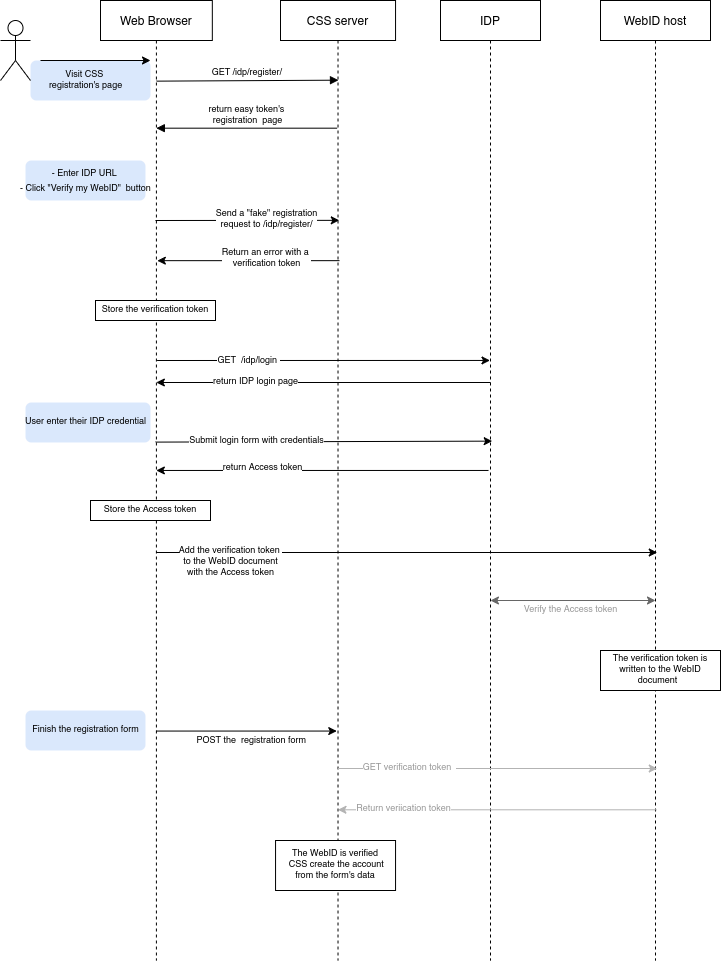

The diagram above was exported from draw.io. Its source (the exported page's mxGraphModel, read from the mxfile embedded in the PNG):
<mxGraphModel dx="495" dy="190" grid="1" gridSize="10" guides="1" tooltips="1" connect="1" arrows="1" fold="1" page="1" pageScale="1" pageWidth="850" pageHeight="1100" math="0" shadow="0">
  <root>
    <mxCell id="0" />
    <mxCell id="1" parent="0" />
    <mxCell id="7mpTTKdr5r8Yw1x0jIv6-60" value="" style="rounded=1;whiteSpace=wrap;html=1;fontSize=9;strokeColor=none;fillColor=#dae8fc;" parent="1" vertex="1">
      <mxGeometry x="45" y="790" width="120" height="40" as="geometry" />
    </mxCell>
    <mxCell id="7mpTTKdr5r8Yw1x0jIv6-61" value="" style="rounded=1;whiteSpace=wrap;html=1;fontSize=9;strokeColor=none;fillColor=#dae8fc;" parent="1" vertex="1">
      <mxGeometry x="45" y="482" width="125" height="40" as="geometry" />
    </mxCell>
    <mxCell id="7mpTTKdr5r8Yw1x0jIv6-59" value="" style="rounded=1;whiteSpace=wrap;html=1;fontSize=9;strokeColor=none;fillColor=#dae8fc;" parent="1" vertex="1">
      <mxGeometry x="45" y="240" width="120" height="40" as="geometry" />
    </mxCell>
    <mxCell id="7mpTTKdr5r8Yw1x0jIv6-62" value="" style="rounded=1;whiteSpace=wrap;html=1;fontSize=9;strokeColor=none;fillColor=#dae8fc;" parent="1" vertex="1">
      <mxGeometry x="50" y="140" width="120" height="40" as="geometry" />
    </mxCell>
    <mxCell id="3nuBFxr9cyL0pnOWT2aG-1" value="Web Browser" style="shape=umlLifeline;perimeter=lifelinePerimeter;container=1;collapsible=0;recursiveResize=0;rounded=0;shadow=0;strokeWidth=1;" parent="1" vertex="1">
      <mxGeometry x="120" y="80" width="111.83" height="960" as="geometry" />
    </mxCell>
    <mxCell id="7mpTTKdr5r8Yw1x0jIv6-36" value="Store the verification token" style="rounded=0;whiteSpace=wrap;html=1;fontSize=9;" parent="3nuBFxr9cyL0pnOWT2aG-1" vertex="1">
      <mxGeometry x="-5" y="300" width="120" height="20" as="geometry" />
    </mxCell>
    <mxCell id="7mpTTKdr5r8Yw1x0jIv6-40" value="Store the Access token" style="rounded=0;whiteSpace=wrap;html=1;fontSize=9;" parent="3nuBFxr9cyL0pnOWT2aG-1" vertex="1">
      <mxGeometry x="-10" y="500" width="120" height="20" as="geometry" />
    </mxCell>
    <mxCell id="7mpTTKdr5r8Yw1x0jIv6-63" value="" style="verticalAlign=bottom;startArrow=oval;endArrow=none;startSize=8;shadow=0;strokeWidth=1;fontSize=9;strokeColor=none;" parent="3nuBFxr9cyL0pnOWT2aG-1" target="7mpTTKdr5r8Yw1x0jIv6-62" edge="1">
      <mxGeometry x="-0.0476" y="-20" relative="1" as="geometry">
        <mxPoint x="60" y="150" as="sourcePoint" />
        <mxPoint x="165" y="150" as="targetPoint" />
        <mxPoint as="offset" />
      </mxGeometry>
    </mxCell>
    <mxCell id="3nuBFxr9cyL0pnOWT2aG-5" value="CSS server" style="shape=umlLifeline;perimeter=lifelinePerimeter;container=1;collapsible=0;recursiveResize=0;rounded=0;shadow=0;strokeWidth=1;" parent="1" vertex="1">
      <mxGeometry x="300" y="80" width="115.05" height="960" as="geometry" />
    </mxCell>
    <mxCell id="7mpTTKdr5r8Yw1x0jIv6-57" value="The WebID is verified&lt;br&gt;&amp;nbsp;CSS create the account from the form's data" style="rounded=0;whiteSpace=wrap;html=1;fontSize=9;fontColor=#000000;" parent="3nuBFxr9cyL0pnOWT2aG-5" vertex="1">
      <mxGeometry x="-4.95" y="840" width="120" height="50" as="geometry" />
    </mxCell>
    <mxCell id="3nuBFxr9cyL0pnOWT2aG-8" value="GET /idp/register/" style="verticalAlign=bottom;endArrow=block;entryX=0.504;entryY=0.083;shadow=0;strokeWidth=1;fontSize=9;entryDx=0;entryDy=0;entryPerimeter=0;exitX=0.501;exitY=0.084;exitDx=0;exitDy=0;exitPerimeter=0;" parent="1" source="3nuBFxr9cyL0pnOWT2aG-1" target="3nuBFxr9cyL0pnOWT2aG-5" edge="1">
      <mxGeometry relative="1" as="geometry">
        <mxPoint x="180" y="160" as="sourcePoint" />
        <mxPoint x="344.9999999999999" y="160" as="targetPoint" />
      </mxGeometry>
    </mxCell>
    <mxCell id="3nuBFxr9cyL0pnOWT2aG-9" value="return easy token's&#10; registration  page" style="verticalAlign=bottom;endArrow=block;shadow=0;strokeWidth=1;fontSize=9;exitX=0.492;exitY=0.133;exitDx=0;exitDy=0;exitPerimeter=0;" parent="1" source="3nuBFxr9cyL0pnOWT2aG-5" target="3nuBFxr9cyL0pnOWT2aG-1" edge="1">
      <mxGeometry relative="1" as="geometry">
        <mxPoint x="344.9999999999999" y="196.06999999999994" as="sourcePoint" />
        <mxPoint x="174.71000000000004" y="196.07" as="targetPoint" />
      </mxGeometry>
    </mxCell>
    <mxCell id="7mpTTKdr5r8Yw1x0jIv6-2" value="WebID host" style="shape=umlLifeline;perimeter=lifelinePerimeter;container=1;collapsible=0;recursiveResize=0;rounded=0;shadow=0;strokeWidth=1;" parent="1" vertex="1">
      <mxGeometry x="620" y="80" width="110" height="960" as="geometry" />
    </mxCell>
    <mxCell id="7mpTTKdr5r8Yw1x0jIv6-49" value="&lt;font color=&quot;#000000&quot;&gt;The verification token is written to the WebID document&amp;nbsp;&amp;nbsp;&lt;/font&gt;" style="rounded=0;whiteSpace=wrap;html=1;fontSize=9;fontColor=#999999;" parent="7mpTTKdr5r8Yw1x0jIv6-2" vertex="1">
      <mxGeometry y="650" width="120" height="40" as="geometry" />
    </mxCell>
    <mxCell id="7mpTTKdr5r8Yw1x0jIv6-5" value="&lt;font style=&quot;font-size: 9px&quot;&gt;- Enter IDP URL &lt;br&gt;- Click &quot;Verify my WebID&quot;&amp;nbsp;&amp;nbsp;button&lt;/font&gt;" style="text;html=1;align=center;verticalAlign=middle;resizable=0;points=[];autosize=1;strokeColor=none;fillColor=none;" parent="1" vertex="1">
      <mxGeometry x="30" y="240" width="150" height="40" as="geometry" />
    </mxCell>
    <mxCell id="7mpTTKdr5r8Yw1x0jIv6-9" value="IDP" style="shape=umlLifeline;perimeter=lifelinePerimeter;container=1;collapsible=0;recursiveResize=0;rounded=0;shadow=0;strokeWidth=1;" parent="1" vertex="1">
      <mxGeometry x="460" y="80" width="100" height="960" as="geometry" />
    </mxCell>
    <mxCell id="7mpTTKdr5r8Yw1x0jIv6-11" value="" style="endArrow=classic;html=1;rounded=0;fontSize=9;exitX=0.506;exitY=0.375;exitDx=0;exitDy=0;exitPerimeter=0;" parent="1" source="3nuBFxr9cyL0pnOWT2aG-1" edge="1">
      <mxGeometry width="50" height="50" relative="1" as="geometry">
        <mxPoint x="178.16999999999996" y="439.95000000000005" as="sourcePoint" />
        <mxPoint x="509.5" y="439.95000000000005" as="targetPoint" />
      </mxGeometry>
    </mxCell>
    <mxCell id="7mpTTKdr5r8Yw1x0jIv6-13" value="GET&amp;nbsp; /idp/login&amp;nbsp;" style="edgeLabel;html=1;align=center;verticalAlign=middle;resizable=0;points=[];fontSize=9;" parent="7mpTTKdr5r8Yw1x0jIv6-11" vertex="1" connectable="0">
      <mxGeometry x="0.3113" y="-1" relative="1" as="geometry">
        <mxPoint x="-127" as="offset" />
      </mxGeometry>
    </mxCell>
    <mxCell id="7mpTTKdr5r8Yw1x0jIv6-12" value="" style="endArrow=classic;html=1;rounded=0;fontSize=9;" parent="1" target="3nuBFxr9cyL0pnOWT2aG-1" edge="1">
      <mxGeometry width="50" height="50" relative="1" as="geometry">
        <mxPoint x="510" y="462" as="sourcePoint" />
        <mxPoint x="180" y="462" as="targetPoint" />
      </mxGeometry>
    </mxCell>
    <mxCell id="7mpTTKdr5r8Yw1x0jIv6-14" value="return IDP login page" style="edgeLabel;html=1;align=center;verticalAlign=middle;resizable=0;points=[];fontSize=9;" parent="7mpTTKdr5r8Yw1x0jIv6-12" vertex="1" connectable="0">
      <mxGeometry x="-0.3663" relative="1" as="geometry">
        <mxPoint x="-130" as="offset" />
      </mxGeometry>
    </mxCell>
    <mxCell id="7mpTTKdr5r8Yw1x0jIv6-15" value="User enter their IDP credential" style="text;html=1;align=center;verticalAlign=middle;resizable=0;points=[];autosize=1;strokeColor=none;fillColor=none;fontSize=9;" parent="1" vertex="1">
      <mxGeometry x="35" y="492" width="140" height="20" as="geometry" />
    </mxCell>
    <mxCell id="7mpTTKdr5r8Yw1x0jIv6-16" value="" style="endArrow=classic;html=1;rounded=0;fontSize=9;exitX=0.493;exitY=0.46;exitDx=0;exitDy=0;exitPerimeter=0;entryX=0.517;entryY=0.459;entryDx=0;entryDy=0;entryPerimeter=0;" parent="1" source="3nuBFxr9cyL0pnOWT2aG-1" target="7mpTTKdr5r8Yw1x0jIv6-9" edge="1">
      <mxGeometry width="50" height="50" relative="1" as="geometry">
        <mxPoint x="169.66666666666674" y="521" as="sourcePoint" />
        <mxPoint x="500" y="522" as="targetPoint" />
      </mxGeometry>
    </mxCell>
    <mxCell id="7mpTTKdr5r8Yw1x0jIv6-17" value="Submit login form with credentials" style="edgeLabel;html=1;align=center;verticalAlign=middle;resizable=0;points=[];fontSize=9;" parent="7mpTTKdr5r8Yw1x0jIv6-16" vertex="1" connectable="0">
      <mxGeometry x="0.1935" relative="1" as="geometry">
        <mxPoint x="-100" as="offset" />
      </mxGeometry>
    </mxCell>
    <mxCell id="7mpTTKdr5r8Yw1x0jIv6-18" value="" style="endArrow=classic;html=1;rounded=0;fontSize=9;exitX=0.48;exitY=0.808;exitDx=0;exitDy=0;exitPerimeter=0;" parent="1" target="3nuBFxr9cyL0pnOWT2aG-1" edge="1">
      <mxGeometry width="50" height="50" relative="1" as="geometry">
        <mxPoint x="507.9999999999998" y="549.96" as="sourcePoint" />
        <mxPoint x="180" y="550" as="targetPoint" />
      </mxGeometry>
    </mxCell>
    <mxCell id="7mpTTKdr5r8Yw1x0jIv6-19" value="return Access token" style="edgeLabel;html=1;align=center;verticalAlign=middle;resizable=0;points=[];fontSize=9;" parent="7mpTTKdr5r8Yw1x0jIv6-18" vertex="1" connectable="0">
      <mxGeometry x="-0.2398" y="-2" relative="1" as="geometry">
        <mxPoint x="-100" as="offset" />
      </mxGeometry>
    </mxCell>
    <mxCell id="7mpTTKdr5r8Yw1x0jIv6-1" value="" style="shape=umlActor;verticalLabelPosition=bottom;verticalAlign=top;html=1;outlineConnect=0;" parent="1" vertex="1">
      <mxGeometry x="20" y="100" width="30" height="60" as="geometry" />
    </mxCell>
    <mxCell id="7mpTTKdr5r8Yw1x0jIv6-28" value="" style="endArrow=classic;html=1;rounded=0;fontSize=10;" parent="1" edge="1">
      <mxGeometry width="50" height="50" relative="1" as="geometry">
        <mxPoint x="60" y="140" as="sourcePoint" />
        <mxPoint x="170" y="140" as="targetPoint" />
      </mxGeometry>
    </mxCell>
    <mxCell id="7mpTTKdr5r8Yw1x0jIv6-30" value="" style="endArrow=classic;html=1;rounded=0;fontSize=9;entryX=0.511;entryY=0.229;entryDx=0;entryDy=0;entryPerimeter=0;" parent="1" target="3nuBFxr9cyL0pnOWT2aG-5" edge="1">
      <mxGeometry width="50" height="50" relative="1" as="geometry">
        <mxPoint x="174.92857142857144" y="300" as="sourcePoint" />
        <mxPoint x="340" y="300" as="targetPoint" />
      </mxGeometry>
    </mxCell>
    <mxCell id="7mpTTKdr5r8Yw1x0jIv6-31" value="Send a &quot;fake&quot; registration&lt;br&gt;request to /idp/register/" style="edgeLabel;html=1;align=center;verticalAlign=middle;resizable=0;points=[];fontSize=9;" parent="7mpTTKdr5r8Yw1x0jIv6-30" vertex="1" connectable="0">
      <mxGeometry x="0.2047" y="1" relative="1" as="geometry">
        <mxPoint as="offset" />
      </mxGeometry>
    </mxCell>
    <mxCell id="7mpTTKdr5r8Yw1x0jIv6-32" value="" style="endArrow=classic;html=1;rounded=0;fontSize=9;entryX=0.508;entryY=0.271;entryDx=0;entryDy=0;entryPerimeter=0;exitX=0.513;exitY=0.271;exitDx=0;exitDy=0;exitPerimeter=0;" parent="1" source="3nuBFxr9cyL0pnOWT2aG-5" target="3nuBFxr9cyL0pnOWT2aG-1" edge="1">
      <mxGeometry width="50" height="50" relative="1" as="geometry">
        <mxPoint x="330" y="340" as="sourcePoint" />
        <mxPoint x="179.94999999999993" y="340" as="targetPoint" />
      </mxGeometry>
    </mxCell>
    <mxCell id="7mpTTKdr5r8Yw1x0jIv6-33" value="Return an error with a&amp;nbsp;&lt;br&gt;verification token" style="edgeLabel;html=1;align=center;verticalAlign=middle;resizable=0;points=[];fontSize=9;" parent="7mpTTKdr5r8Yw1x0jIv6-32" vertex="1" connectable="0">
      <mxGeometry x="-0.1893" y="-2" relative="1" as="geometry">
        <mxPoint as="offset" />
      </mxGeometry>
    </mxCell>
    <mxCell id="7mpTTKdr5r8Yw1x0jIv6-37" value="" style="endArrow=classic;html=1;rounded=0;fontSize=9;entryX=0.516;entryY=0.575;entryDx=0;entryDy=0;entryPerimeter=0;" parent="1" source="3nuBFxr9cyL0pnOWT2aG-1" target="7mpTTKdr5r8Yw1x0jIv6-2" edge="1">
      <mxGeometry width="50" height="50" relative="1" as="geometry">
        <mxPoint x="189.96000000000004" y="630.2" as="sourcePoint" />
        <mxPoint x="660" y="630.2400000000001" as="targetPoint" />
      </mxGeometry>
    </mxCell>
    <mxCell id="7mpTTKdr5r8Yw1x0jIv6-41" value="Add the verification token&amp;nbsp;&lt;br&gt;to the WebID document&lt;br&gt;with the Access token" style="edgeLabel;html=1;align=center;verticalAlign=middle;resizable=0;points=[];fontSize=9;" parent="7mpTTKdr5r8Yw1x0jIv6-37" vertex="1" connectable="0">
      <mxGeometry x="-0.7062" y="2" relative="1" as="geometry">
        <mxPoint y="12" as="offset" />
      </mxGeometry>
    </mxCell>
    <mxCell id="7mpTTKdr5r8Yw1x0jIv6-47" value="" style="endArrow=classic;startArrow=classic;html=1;rounded=0;fontSize=9;fontColor=#999999;fillColor=#f5f5f5;strokeColor=#666666;" parent="1" source="7mpTTKdr5r8Yw1x0jIv6-9" edge="1">
      <mxGeometry width="50" height="50" relative="1" as="geometry">
        <mxPoint x="530" y="680" as="sourcePoint" />
        <mxPoint x="675" y="680" as="targetPoint" />
      </mxGeometry>
    </mxCell>
    <mxCell id="7mpTTKdr5r8Yw1x0jIv6-48" value="Verify the Access token" style="edgeLabel;html=1;align=center;verticalAlign=middle;resizable=0;points=[];fontSize=9;fontColor=#999999;" parent="7mpTTKdr5r8Yw1x0jIv6-47" vertex="1" connectable="0">
      <mxGeometry x="-0.1884" y="-1" relative="1" as="geometry">
        <mxPoint x="13" y="9" as="offset" />
      </mxGeometry>
    </mxCell>
    <mxCell id="7mpTTKdr5r8Yw1x0jIv6-50" value="Finish the registration form" style="text;html=1;align=center;verticalAlign=middle;resizable=0;points=[];autosize=1;strokeColor=none;fillColor=none;fontSize=9;fontColor=#000000;" parent="1" vertex="1">
      <mxGeometry x="45" y="800" width="120" height="20" as="geometry" />
    </mxCell>
    <mxCell id="7mpTTKdr5r8Yw1x0jIv6-51" value="" style="endArrow=classic;html=1;rounded=0;fontSize=9;fontColor=#000000;entryX=0.489;entryY=0.761;entryDx=0;entryDy=0;entryPerimeter=0;" parent="1" source="3nuBFxr9cyL0pnOWT2aG-1" target="3nuBFxr9cyL0pnOWT2aG-5" edge="1">
      <mxGeometry width="50" height="50" relative="1" as="geometry">
        <mxPoint x="280" y="860" as="sourcePoint" />
        <mxPoint x="350" y="810" as="targetPoint" />
      </mxGeometry>
    </mxCell>
    <mxCell id="7mpTTKdr5r8Yw1x0jIv6-52" value="POST the&amp;nbsp; registration form&amp;nbsp;" style="edgeLabel;html=1;align=center;verticalAlign=middle;resizable=0;points=[];fontSize=9;fontColor=#000000;" parent="7mpTTKdr5r8Yw1x0jIv6-51" vertex="1" connectable="0">
      <mxGeometry x="0.2739" y="1" relative="1" as="geometry">
        <mxPoint x="-19" y="11" as="offset" />
      </mxGeometry>
    </mxCell>
    <mxCell id="7mpTTKdr5r8Yw1x0jIv6-53" value="" style="endArrow=classic;html=1;rounded=0;fontSize=9;fontColor=#000000;entryX=0.516;entryY=0.8;entryDx=0;entryDy=0;entryPerimeter=0;strokeColor=#B3B3B3;" parent="1" source="3nuBFxr9cyL0pnOWT2aG-5" target="7mpTTKdr5r8Yw1x0jIv6-2" edge="1">
      <mxGeometry width="50" height="50" relative="1" as="geometry">
        <mxPoint x="370" y="850" as="sourcePoint" />
        <mxPoint x="430" y="820" as="targetPoint" />
      </mxGeometry>
    </mxCell>
    <mxCell id="7mpTTKdr5r8Yw1x0jIv6-54" value="GET verification token&amp;nbsp;&amp;nbsp;" style="edgeLabel;html=1;align=center;verticalAlign=middle;resizable=0;points=[];fontSize=9;fontColor=#999999;" parent="7mpTTKdr5r8Yw1x0jIv6-53" vertex="1" connectable="0">
      <mxGeometry x="-0.565" relative="1" as="geometry">
        <mxPoint x="2" as="offset" />
      </mxGeometry>
    </mxCell>
    <mxCell id="7mpTTKdr5r8Yw1x0jIv6-55" value="" style="endArrow=classic;html=1;rounded=0;fontSize=9;fontColor=#000000;exitX=0.509;exitY=0.843;exitDx=0;exitDy=0;exitPerimeter=0;strokeColor=#B3B3B3;" parent="1" source="7mpTTKdr5r8Yw1x0jIv6-2" target="3nuBFxr9cyL0pnOWT2aG-5" edge="1">
      <mxGeometry width="50" height="50" relative="1" as="geometry">
        <mxPoint x="380" y="810" as="sourcePoint" />
        <mxPoint x="370" y="890" as="targetPoint" />
      </mxGeometry>
    </mxCell>
    <mxCell id="7mpTTKdr5r8Yw1x0jIv6-56" value="Return veriication token" style="edgeLabel;html=1;align=center;verticalAlign=middle;resizable=0;points=[];fontSize=9;fontColor=#999999;" parent="7mpTTKdr5r8Yw1x0jIv6-55" vertex="1" connectable="0">
      <mxGeometry x="0.5882" y="-1" relative="1" as="geometry">
        <mxPoint as="offset" />
      </mxGeometry>
    </mxCell>
    <mxCell id="7mpTTKdr5r8Yw1x0jIv6-64" value="Visit CSS&amp;nbsp;&lt;br style=&quot;padding: 0px ; margin: 0px&quot;&gt;registration's page" style="text;html=1;align=center;verticalAlign=middle;resizable=0;points=[];autosize=1;strokeColor=none;fillColor=none;fontSize=9;fontColor=#000000;" parent="1" vertex="1">
      <mxGeometry x="60" y="145" width="90" height="30" as="geometry" />
    </mxCell>
  </root>
</mxGraphModel>